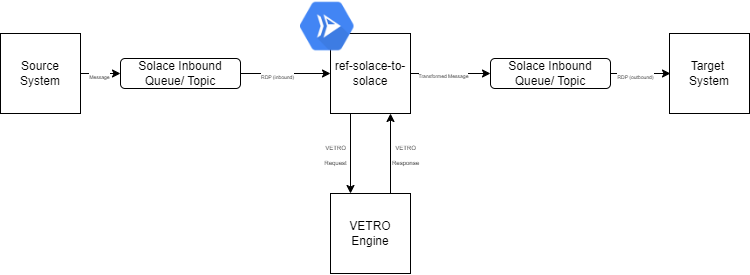

The diagram above was exported from draw.io. Its source (the exported page's mxGraphModel, read from the mxfile embedded in the PNG):
<mxGraphModel dx="794" dy="430" grid="1" gridSize="10" guides="1" tooltips="1" connect="1" arrows="1" fold="1" page="1" pageScale="1" pageWidth="827" pageHeight="1169" math="0" shadow="0">
  <root>
    <mxCell id="WIyWlLk6GJQsqaUBKTNV-0" />
    <mxCell id="WIyWlLk6GJQsqaUBKTNV-1" parent="WIyWlLk6GJQsqaUBKTNV-0" />
    <mxCell id="5fPUt72ujp638ftwJHmB-12" style="edgeStyle=orthogonalEdgeStyle;rounded=0;orthogonalLoop=1;jettySize=auto;html=1;exitX=1;exitY=0.5;exitDx=0;exitDy=0;entryX=0;entryY=0.5;entryDx=0;entryDy=0;" edge="1" parent="WIyWlLk6GJQsqaUBKTNV-1" source="5fPUt72ujp638ftwJHmB-1" target="5fPUt72ujp638ftwJHmB-3">
      <mxGeometry relative="1" as="geometry" />
    </mxCell>
    <mxCell id="5fPUt72ujp638ftwJHmB-25" value="&lt;font style=&quot;font-size: 5px;&quot;&gt;Message&lt;/font&gt;" style="edgeLabel;html=1;align=center;verticalAlign=middle;resizable=0;points=[];" vertex="1" connectable="0" parent="5fPUt72ujp638ftwJHmB-12">
      <mxGeometry x="-0.1" y="-1" relative="1" as="geometry">
        <mxPoint as="offset" />
      </mxGeometry>
    </mxCell>
    <mxCell id="5fPUt72ujp638ftwJHmB-1" value="Source System" style="whiteSpace=wrap;html=1;aspect=fixed;" vertex="1" parent="WIyWlLk6GJQsqaUBKTNV-1">
      <mxGeometry x="70" y="120" width="80" height="80" as="geometry" />
    </mxCell>
    <mxCell id="5fPUt72ujp638ftwJHmB-14" style="edgeStyle=orthogonalEdgeStyle;rounded=0;orthogonalLoop=1;jettySize=auto;html=1;exitX=1;exitY=0.5;exitDx=0;exitDy=0;entryX=0;entryY=0.5;entryDx=0;entryDy=0;" edge="1" parent="WIyWlLk6GJQsqaUBKTNV-1" source="5fPUt72ujp638ftwJHmB-3" target="5fPUt72ujp638ftwJHmB-4">
      <mxGeometry relative="1" as="geometry" />
    </mxCell>
    <mxCell id="5fPUt72ujp638ftwJHmB-24" value="&lt;font style=&quot;font-size: 5px;&quot;&gt;RDP (inbound)&lt;/font&gt;" style="edgeLabel;html=1;align=center;verticalAlign=middle;resizable=0;points=[];" vertex="1" connectable="0" parent="5fPUt72ujp638ftwJHmB-14">
      <mxGeometry x="-0.2" y="-1" relative="1" as="geometry">
        <mxPoint as="offset" />
      </mxGeometry>
    </mxCell>
    <mxCell id="5fPUt72ujp638ftwJHmB-3" value="Solace Inbound Queue/ Topic" style="rounded=1;whiteSpace=wrap;html=1;" vertex="1" parent="WIyWlLk6GJQsqaUBKTNV-1">
      <mxGeometry x="190" y="145" width="120" height="30" as="geometry" />
    </mxCell>
    <mxCell id="5fPUt72ujp638ftwJHmB-4" value="ref-solace-to-solace" style="whiteSpace=wrap;html=1;aspect=fixed;" vertex="1" parent="WIyWlLk6GJQsqaUBKTNV-1">
      <mxGeometry x="400" y="120" width="80" height="80" as="geometry" />
    </mxCell>
    <mxCell id="5fPUt72ujp638ftwJHmB-5" value="Solace Inbound Queue/ Topic" style="rounded=1;whiteSpace=wrap;html=1;" vertex="1" parent="WIyWlLk6GJQsqaUBKTNV-1">
      <mxGeometry x="560" y="145" width="120" height="30" as="geometry" />
    </mxCell>
    <mxCell id="5fPUt72ujp638ftwJHmB-6" value="Target&amp;nbsp; System" style="whiteSpace=wrap;html=1;aspect=fixed;" vertex="1" parent="WIyWlLk6GJQsqaUBKTNV-1">
      <mxGeometry x="739" y="120" width="80" height="80" as="geometry" />
    </mxCell>
    <mxCell id="5fPUt72ujp638ftwJHmB-7" value="VETRO Engine" style="whiteSpace=wrap;html=1;aspect=fixed;" vertex="1" parent="WIyWlLk6GJQsqaUBKTNV-1">
      <mxGeometry x="400" y="280" width="80" height="80" as="geometry" />
    </mxCell>
    <mxCell id="5fPUt72ujp638ftwJHmB-8" value="" style="shape=image;verticalLabelPosition=bottom;labelBackgroundColor=default;verticalAlign=top;aspect=fixed;imageAspect=0;image=data:image/png,(base64 omitted: 8344 chars);" vertex="1" parent="WIyWlLk6GJQsqaUBKTNV-1">
      <mxGeometry x="370" y="86.06" width="53.5" height="53.94" as="geometry" />
    </mxCell>
    <mxCell id="5fPUt72ujp638ftwJHmB-17" value="" style="endArrow=classic;html=1;rounded=0;entryX=0;entryY=0.5;entryDx=0;entryDy=0;exitX=1;exitY=0.5;exitDx=0;exitDy=0;" edge="1" parent="WIyWlLk6GJQsqaUBKTNV-1" source="5fPUt72ujp638ftwJHmB-4" target="5fPUt72ujp638ftwJHmB-5">
      <mxGeometry width="50" height="50" relative="1" as="geometry">
        <mxPoint x="490" y="260" as="sourcePoint" />
        <mxPoint x="540" y="210" as="targetPoint" />
      </mxGeometry>
    </mxCell>
    <mxCell id="5fPUt72ujp638ftwJHmB-22" value="&lt;font style=&quot;font-size: 5px;&quot;&gt;Transformed Message&lt;/font&gt;" style="edgeLabel;html=1;align=center;verticalAlign=middle;resizable=0;points=[];" vertex="1" connectable="0" parent="5fPUt72ujp638ftwJHmB-17">
      <mxGeometry x="-0.2" relative="1" as="geometry">
        <mxPoint as="offset" />
      </mxGeometry>
    </mxCell>
    <mxCell id="5fPUt72ujp638ftwJHmB-18" value="" style="endArrow=classic;html=1;rounded=0;" edge="1" parent="WIyWlLk6GJQsqaUBKTNV-1" source="5fPUt72ujp638ftwJHmB-5">
      <mxGeometry width="50" height="50" relative="1" as="geometry">
        <mxPoint x="680" y="210" as="sourcePoint" />
        <mxPoint x="740" y="160" as="targetPoint" />
      </mxGeometry>
    </mxCell>
    <mxCell id="5fPUt72ujp638ftwJHmB-23" value="&lt;font style=&quot;font-size: 5px;&quot;&gt;RDP (outbound)&lt;/font&gt;" style="edgeLabel;html=1;align=center;verticalAlign=middle;resizable=0;points=[];" vertex="1" connectable="0" parent="5fPUt72ujp638ftwJHmB-18">
      <mxGeometry x="-0.2" y="-1" relative="1" as="geometry">
        <mxPoint as="offset" />
      </mxGeometry>
    </mxCell>
    <mxCell id="5fPUt72ujp638ftwJHmB-26" value="" style="endArrow=classic;html=1;rounded=0;exitX=0.75;exitY=0;exitDx=0;exitDy=0;entryX=0.75;entryY=1;entryDx=0;entryDy=0;" edge="1" parent="WIyWlLk6GJQsqaUBKTNV-1" source="5fPUt72ujp638ftwJHmB-7" target="5fPUt72ujp638ftwJHmB-4">
      <mxGeometry width="50" height="50" relative="1" as="geometry">
        <mxPoint x="490" y="260" as="sourcePoint" />
        <mxPoint x="440" y="220" as="targetPoint" />
      </mxGeometry>
    </mxCell>
    <mxCell id="5fPUt72ujp638ftwJHmB-27" value="" style="endArrow=classic;html=1;rounded=0;exitX=0.25;exitY=1;exitDx=0;exitDy=0;entryX=0.25;entryY=0;entryDx=0;entryDy=0;" edge="1" parent="WIyWlLk6GJQsqaUBKTNV-1" source="5fPUt72ujp638ftwJHmB-4" target="5fPUt72ujp638ftwJHmB-7">
      <mxGeometry width="50" height="50" relative="1" as="geometry">
        <mxPoint x="490" y="260" as="sourcePoint" />
        <mxPoint x="380" y="270" as="targetPoint" />
      </mxGeometry>
    </mxCell>
    <mxCell id="5fPUt72ujp638ftwJHmB-29" value="&lt;font style=&quot;font-size: 6px;&quot;&gt;VETRO &lt;br&gt;Request&lt;/font&gt;" style="text;html=1;align=center;verticalAlign=middle;resizable=0;points=[];autosize=1;strokeColor=none;fillColor=none;" vertex="1" parent="WIyWlLk6GJQsqaUBKTNV-1">
      <mxGeometry x="380" y="220" width="50" height="40" as="geometry" />
    </mxCell>
    <mxCell id="5fPUt72ujp638ftwJHmB-30" value="&lt;font style=&quot;font-size: 6px;&quot;&gt;VETRO &lt;br&gt;Response&lt;/font&gt;" style="text;html=1;align=center;verticalAlign=middle;resizable=0;points=[];autosize=1;strokeColor=none;fillColor=none;" vertex="1" parent="WIyWlLk6GJQsqaUBKTNV-1">
      <mxGeometry x="450" y="220" width="50" height="40" as="geometry" />
    </mxCell>
  </root>
</mxGraphModel>